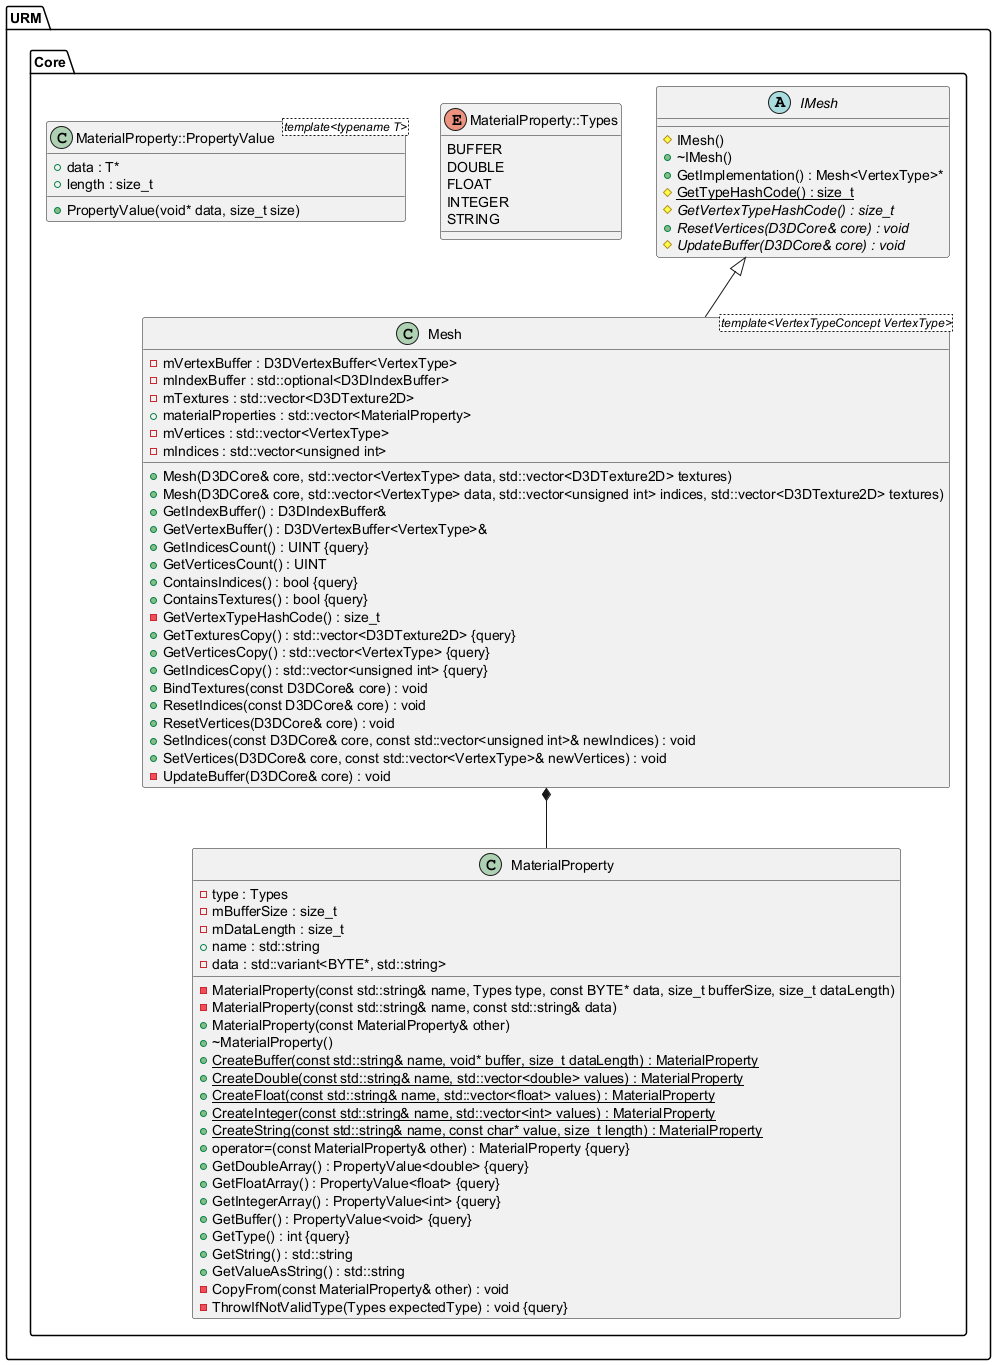

The diagram above was rendered by PlantUML. Its source (embedded in the PNG):
@startuml
top to bottom direction





/' Objects '/

namespace URM {
	namespace Core {
		abstract class IMesh {
			#IMesh()
			+~IMesh()
			+GetImplementation() : Mesh<VertexType>*
			#{static} GetTypeHashCode() : size_t
			#{abstract} GetVertexTypeHashCode() : size_t
			+{abstract} ResetVertices(D3DCore& core) : void
			#{abstract} UpdateBuffer(D3DCore& core) : void
		}

		class MaterialProperty {
			-MaterialProperty(const std::string& name, Types type, const BYTE* data, size_t bufferSize, size_t dataLength)
			-MaterialProperty(const std::string& name, const std::string& data)
			+MaterialProperty(const MaterialProperty& other)
			+~MaterialProperty()
			+{static} CreateBuffer(const std::string& name, void* buffer, size_t dataLength) : MaterialProperty
			+{static} CreateDouble(const std::string& name, std::vector<double> values) : MaterialProperty
			+{static} CreateFloat(const std::string& name, std::vector<float> values) : MaterialProperty
			+{static} CreateInteger(const std::string& name, std::vector<int> values) : MaterialProperty
			+{static} CreateString(const std::string& name, const char* value, size_t length) : MaterialProperty
			+operator=(const MaterialProperty& other) : MaterialProperty {query}
			+GetDoubleArray() : PropertyValue<double> {query}
			+GetFloatArray() : PropertyValue<float> {query}
			+GetIntegerArray() : PropertyValue<int> {query}
			+GetBuffer() : PropertyValue<void> {query}
			-type : Types
			+GetType() : int {query}
			-mBufferSize : size_t
			-mDataLength : size_t
			+GetString() : std::string
			+GetValueAsString() : std::string
			+name : std::string
			-data : std::variant<BYTE*, std::string>
			-CopyFrom(const MaterialProperty& other) : void
			-ThrowIfNotValidType(Types expectedType) : void {query}
		}

		class Mesh <template<VertexTypeConcept VertexType>> {
			+Mesh(D3DCore& core, std::vector<VertexType> data, std::vector<D3DTexture2D> textures)
			+Mesh(D3DCore& core, std::vector<VertexType> data, std::vector<unsigned int> indices, std::vector<D3DTexture2D> textures)
			+GetIndexBuffer() : D3DIndexBuffer&
			-mVertexBuffer : D3DVertexBuffer<VertexType>
			+GetVertexBuffer() : D3DVertexBuffer<VertexType>&
			+GetIndicesCount() : UINT {query}
			+GetVerticesCount() : UINT
			+ContainsIndices() : bool {query}
			+ContainsTextures() : bool {query}
			-GetVertexTypeHashCode() : size_t
			-mIndexBuffer : std::optional<D3DIndexBuffer>
			+GetTexturesCopy() : std::vector<D3DTexture2D> {query}
			-mTextures : std::vector<D3DTexture2D>
			+materialProperties : std::vector<MaterialProperty>
			+GetVerticesCopy() : std::vector<VertexType> {query}
			-mVertices : std::vector<VertexType>
			+GetIndicesCopy() : std::vector<unsigned int> {query}
			-mIndices : std::vector<unsigned int>
			+BindTextures(const D3DCore& core) : void
			+ResetIndices(const D3DCore& core) : void
			+ResetVertices(D3DCore& core) : void
			+SetIndices(const D3DCore& core, const std::vector<unsigned int>& newIndices) : void
			+SetVertices(D3DCore& core, const std::vector<VertexType>& newVertices) : void
			-UpdateBuffer(D3DCore& core) : void
		}

		enum MaterialProperty::Types {
			BUFFER
			DOUBLE
			FLOAT
			INTEGER
			STRING
		}

		class MaterialProperty::PropertyValue <template<typename T>> {
			+PropertyValue(void* data, size_t size)
			+data : T*
			+length : size_t
		}
	}
}





/' Inheritance relationships '/

URM.Core.IMesh <|-- URM.Core.Mesh





/' Aggregation relationships '/

URM.Core.Mesh *-- URM.Core.MaterialProperty






/' Nested objects '/

URM.Core.MaterialProperty +-- URM.Core.MaterialProperty.PropertyValue


URM.Core.MaterialProperty +-- URM.Core.MaterialProperty.Types




@enduml